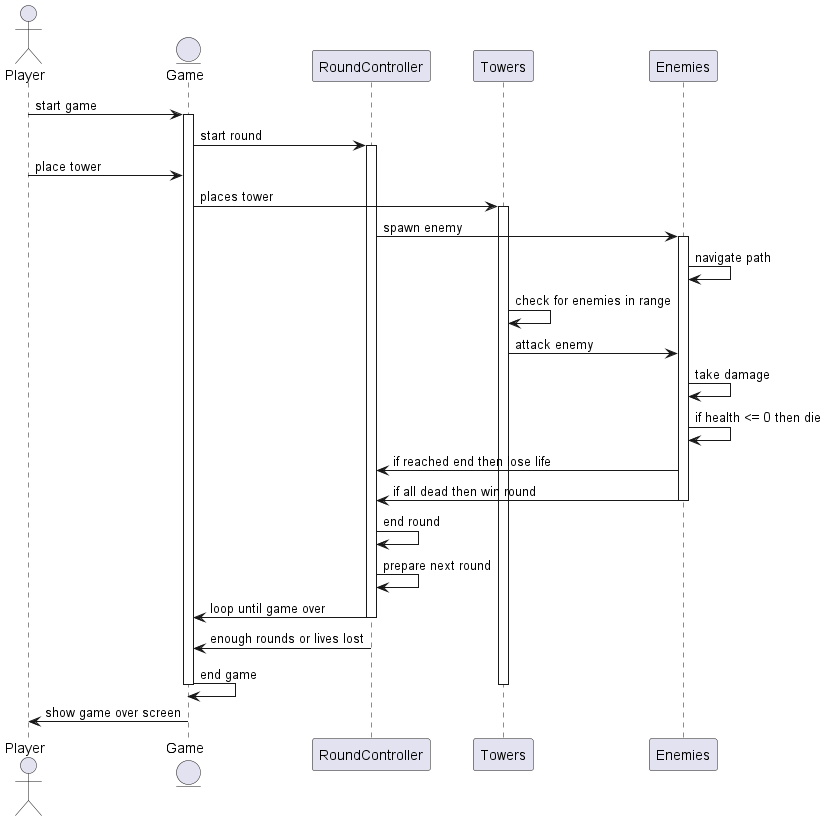

The diagram above was rendered by PlantUML. Its source (embedded in the PNG):
@startuml SequenceDiagram_Enemies

actor Player as user
entity Game as game 
participant RoundController as roundController
participant Towers as towers
participant Enemies as enemies

user -> game : start game
activate game
game -> roundController : start round
activate roundController
user -> game : place tower
game -> towers : places tower
activate towers
roundController -> enemies : spawn enemy
activate enemies
enemies -> enemies : navigate path
towers -> towers : check for enemies in range
towers -> enemies : attack enemy
enemies -> enemies : take damage
enemies -> enemies : if health <= 0 then die
enemies -> roundController : if reached end then lose life
enemies -> roundController : if all dead then win round
deactivate enemies
roundController -> roundController : end round
roundController -> roundController : prepare next round
roundController -> game : loop until game over
deactivate roundController
roundController -> game : enough rounds or lives lost
game -> game : end game
deactivate game
deactivate towers
game -> user : show game over screen



@enduml